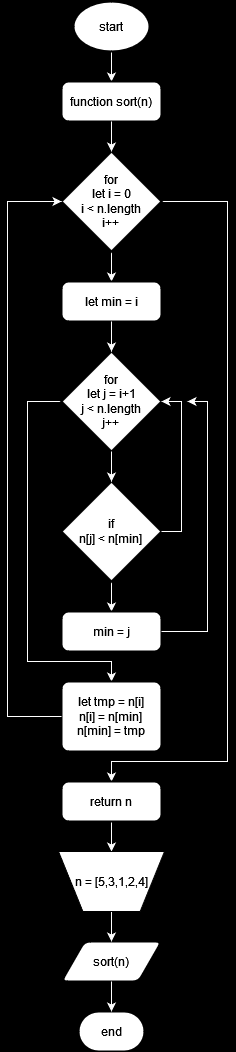

The diagram above was exported from draw.io. Its source (the exported page's mxGraphModel, read from the mxfile embedded in the PNG):
<mxGraphModel dx="1050" dy="529" grid="1" gridSize="10" guides="1" tooltips="1" connect="1" arrows="1" fold="1" page="1" pageScale="1" pageWidth="827" pageHeight="1169" background="#000000" math="0" shadow="0">
  <root>
    <mxCell id="0" />
    <mxCell id="1" parent="0" />
    <mxCell id="34WmSsgKr0J8LhD5IzpR-14" style="edgeStyle=orthogonalEdgeStyle;rounded=0;orthogonalLoop=1;jettySize=auto;html=1;exitX=0.5;exitY=1;exitDx=0;exitDy=0;exitPerimeter=0;entryX=0.5;entryY=0;entryDx=0;entryDy=0;strokeColor=#FFFFFF;" parent="1" source="34WmSsgKr0J8LhD5IzpR-1" target="34WmSsgKr0J8LhD5IzpR-2" edge="1">
      <mxGeometry relative="1" as="geometry" />
    </mxCell>
    <mxCell id="34WmSsgKr0J8LhD5IzpR-1" value="start" style="strokeWidth=2;html=1;shape=mxgraph.flowchart.start_1;whiteSpace=wrap;strokeColor=#000000;" parent="1" vertex="1">
      <mxGeometry x="376" y="40" width="76" height="50" as="geometry" />
    </mxCell>
    <mxCell id="34WmSsgKr0J8LhD5IzpR-2" value="function sort(n)" style="rounded=1;whiteSpace=wrap;html=1;absoluteArcSize=1;arcSize=14;strokeWidth=2;strokeColor=#000000;" parent="1" vertex="1">
      <mxGeometry x="364" y="120" width="100" height="40" as="geometry" />
    </mxCell>
    <mxCell id="34WmSsgKr0J8LhD5IzpR-16" style="edgeStyle=orthogonalEdgeStyle;rounded=0;orthogonalLoop=1;jettySize=auto;html=1;exitX=0.5;exitY=1;exitDx=0;exitDy=0;exitPerimeter=0;entryX=0.5;entryY=0;entryDx=0;entryDy=0;strokeColor=#FFFFFF;" parent="1" source="34WmSsgKr0J8LhD5IzpR-3" target="34WmSsgKr0J8LhD5IzpR-4" edge="1">
      <mxGeometry relative="1" as="geometry" />
    </mxCell>
    <mxCell id="34WmSsgKr0J8LhD5IzpR-26" style="edgeStyle=orthogonalEdgeStyle;rounded=0;orthogonalLoop=1;jettySize=auto;html=1;exitX=1;exitY=0.5;exitDx=0;exitDy=0;exitPerimeter=0;entryX=0.5;entryY=0;entryDx=0;entryDy=0;strokeColor=#FFFFFF;" parent="1" source="34WmSsgKr0J8LhD5IzpR-3" target="34WmSsgKr0J8LhD5IzpR-10" edge="1">
      <mxGeometry relative="1" as="geometry">
        <Array as="points">
          <mxPoint x="530" y="240" />
          <mxPoint x="530" y="800" />
          <mxPoint x="414" y="800" />
        </Array>
      </mxGeometry>
    </mxCell>
    <mxCell id="34WmSsgKr0J8LhD5IzpR-3" value="&lt;div&gt;for&lt;/div&gt;&lt;div&gt;let i = 0&lt;/div&gt;&lt;div&gt;i &amp;lt; n.length&lt;/div&gt;&lt;div&gt;i++&lt;br&gt;&lt;/div&gt;" style="strokeWidth=2;html=1;shape=mxgraph.flowchart.decision;whiteSpace=wrap;strokeColor=#000000;" parent="1" vertex="1">
      <mxGeometry x="364" y="190" width="100" height="100" as="geometry" />
    </mxCell>
    <mxCell id="34WmSsgKr0J8LhD5IzpR-4" value="let min = i" style="rounded=1;whiteSpace=wrap;html=1;absoluteArcSize=1;arcSize=14;strokeWidth=2;strokeColor=#000000;" parent="1" vertex="1">
      <mxGeometry x="364" y="320" width="100" height="40" as="geometry" />
    </mxCell>
    <mxCell id="34WmSsgKr0J8LhD5IzpR-24" style="edgeStyle=orthogonalEdgeStyle;rounded=0;orthogonalLoop=1;jettySize=auto;html=1;exitX=0;exitY=0.5;exitDx=0;exitDy=0;exitPerimeter=0;entryX=0.5;entryY=0;entryDx=0;entryDy=0;strokeColor=#FFFFFF;" parent="1" source="34WmSsgKr0J8LhD5IzpR-5" target="34WmSsgKr0J8LhD5IzpR-9" edge="1">
      <mxGeometry relative="1" as="geometry">
        <Array as="points">
          <mxPoint x="330" y="440" />
          <mxPoint x="330" y="700" />
          <mxPoint x="414" y="700" />
        </Array>
      </mxGeometry>
    </mxCell>
    <mxCell id="34WmSsgKr0J8LhD5IzpR-5" value="&lt;div&gt;for&lt;/div&gt;&lt;div&gt;let j = i+1&lt;/div&gt;&lt;div&gt;j &amp;lt; n.length&lt;/div&gt;&lt;div&gt;j++&lt;br&gt;&lt;/div&gt;" style="strokeWidth=2;html=1;shape=mxgraph.flowchart.decision;whiteSpace=wrap;strokeColor=#000000;" parent="1" vertex="1">
      <mxGeometry x="364" y="390" width="100" height="100" as="geometry" />
    </mxCell>
    <mxCell id="34WmSsgKr0J8LhD5IzpR-19" style="edgeStyle=orthogonalEdgeStyle;rounded=0;orthogonalLoop=1;jettySize=auto;html=1;exitX=0.5;exitY=1;exitDx=0;exitDy=0;exitPerimeter=0;entryX=0.5;entryY=0;entryDx=0;entryDy=0;strokeColor=#FFFFFF;" parent="1" source="34WmSsgKr0J8LhD5IzpR-6" target="34WmSsgKr0J8LhD5IzpR-8" edge="1">
      <mxGeometry relative="1" as="geometry" />
    </mxCell>
    <mxCell id="34WmSsgKr0J8LhD5IzpR-6" value="&lt;div&gt;if&lt;/div&gt;&lt;div&gt;n[j] &amp;lt; n[min]&lt;br&gt;&lt;/div&gt;" style="strokeWidth=2;html=1;shape=mxgraph.flowchart.decision;whiteSpace=wrap;strokeColor=#000000;" parent="1" vertex="1">
      <mxGeometry x="364" y="520" width="100" height="100" as="geometry" />
    </mxCell>
    <mxCell id="34WmSsgKr0J8LhD5IzpR-8" value="min = j" style="rounded=1;whiteSpace=wrap;html=1;absoluteArcSize=1;arcSize=14;strokeWidth=2;strokeColor=#000000;" parent="1" vertex="1">
      <mxGeometry x="364" y="650" width="100" height="40" as="geometry" />
    </mxCell>
    <mxCell id="34WmSsgKr0J8LhD5IzpR-9" value="&lt;div&gt;let tmp = n[i]&lt;/div&gt;&lt;div&gt;n[i] = n[min]&lt;/div&gt;&lt;div&gt;n[min] = tmp&lt;br&gt;&lt;/div&gt;" style="rounded=1;whiteSpace=wrap;html=1;absoluteArcSize=1;arcSize=14;strokeWidth=2;strokeColor=#000000;" parent="1" vertex="1">
      <mxGeometry x="364" y="720" width="100" height="70" as="geometry" />
    </mxCell>
    <mxCell id="34WmSsgKr0J8LhD5IzpR-27" style="edgeStyle=orthogonalEdgeStyle;rounded=0;orthogonalLoop=1;jettySize=auto;html=1;exitX=0.5;exitY=1;exitDx=0;exitDy=0;entryX=0.5;entryY=0;entryDx=0;entryDy=0;strokeColor=#FFFFFF;" parent="1" source="34WmSsgKr0J8LhD5IzpR-10" target="34WmSsgKr0J8LhD5IzpR-12" edge="1">
      <mxGeometry relative="1" as="geometry" />
    </mxCell>
    <mxCell id="34WmSsgKr0J8LhD5IzpR-10" value="return n" style="rounded=1;whiteSpace=wrap;html=1;absoluteArcSize=1;arcSize=14;strokeWidth=2;strokeColor=#000000;" parent="1" vertex="1">
      <mxGeometry x="364" y="820" width="100" height="40" as="geometry" />
    </mxCell>
    <mxCell id="34WmSsgKr0J8LhD5IzpR-11" value="sort(n)" style="shape=parallelogram;html=1;strokeWidth=2;perimeter=parallelogramPerimeter;whiteSpace=wrap;rounded=1;arcSize=12;size=0.23;" parent="1" vertex="1">
      <mxGeometry x="364" y="980" width="100" height="40" as="geometry" />
    </mxCell>
    <mxCell id="34WmSsgKr0J8LhD5IzpR-28" style="edgeStyle=orthogonalEdgeStyle;rounded=0;orthogonalLoop=1;jettySize=auto;html=1;exitX=0.5;exitY=1;exitDx=0;exitDy=0;entryX=0.5;entryY=0;entryDx=0;entryDy=0;strokeColor=#FFFFFF;" parent="1" source="34WmSsgKr0J8LhD5IzpR-12" target="34WmSsgKr0J8LhD5IzpR-11" edge="1">
      <mxGeometry relative="1" as="geometry" />
    </mxCell>
    <mxCell id="34WmSsgKr0J8LhD5IzpR-12" value="n = [5,3,1,2,4]" style="verticalLabelPosition=middle;verticalAlign=middle;html=1;shape=trapezoid;perimeter=trapezoidPerimeter;whiteSpace=wrap;size=0.23;arcSize=10;flipV=1;labelPosition=center;align=center;" parent="1" vertex="1">
      <mxGeometry x="361" y="890" width="106" height="60" as="geometry" />
    </mxCell>
    <mxCell id="34WmSsgKr0J8LhD5IzpR-13" value="end" style="strokeWidth=2;html=1;shape=mxgraph.flowchart.terminator;whiteSpace=wrap;" parent="1" vertex="1">
      <mxGeometry x="381" y="1050" width="66" height="40" as="geometry" />
    </mxCell>
    <mxCell id="34WmSsgKr0J8LhD5IzpR-15" style="edgeStyle=orthogonalEdgeStyle;rounded=0;orthogonalLoop=1;jettySize=auto;html=1;exitX=0.5;exitY=1;exitDx=0;exitDy=0;entryX=0.5;entryY=0;entryDx=0;entryDy=0;entryPerimeter=0;strokeColor=#FFFFFF;" parent="1" source="34WmSsgKr0J8LhD5IzpR-2" target="34WmSsgKr0J8LhD5IzpR-3" edge="1">
      <mxGeometry relative="1" as="geometry" />
    </mxCell>
    <mxCell id="34WmSsgKr0J8LhD5IzpR-17" style="edgeStyle=orthogonalEdgeStyle;rounded=0;orthogonalLoop=1;jettySize=auto;html=1;exitX=0.5;exitY=1;exitDx=0;exitDy=0;entryX=0.5;entryY=0;entryDx=0;entryDy=0;entryPerimeter=0;strokeColor=#FFFFFF;" parent="1" source="34WmSsgKr0J8LhD5IzpR-4" target="34WmSsgKr0J8LhD5IzpR-5" edge="1">
      <mxGeometry relative="1" as="geometry" />
    </mxCell>
    <mxCell id="34WmSsgKr0J8LhD5IzpR-18" style="edgeStyle=orthogonalEdgeStyle;rounded=0;orthogonalLoop=1;jettySize=auto;html=1;exitX=0.5;exitY=1;exitDx=0;exitDy=0;exitPerimeter=0;entryX=0.5;entryY=0;entryDx=0;entryDy=0;entryPerimeter=0;strokeColor=#FFFFFF;" parent="1" source="34WmSsgKr0J8LhD5IzpR-5" target="34WmSsgKr0J8LhD5IzpR-6" edge="1">
      <mxGeometry relative="1" as="geometry" />
    </mxCell>
    <mxCell id="34WmSsgKr0J8LhD5IzpR-21" style="edgeStyle=orthogonalEdgeStyle;rounded=0;orthogonalLoop=1;jettySize=auto;html=1;exitX=1;exitY=0.5;exitDx=0;exitDy=0;exitPerimeter=0;entryX=1;entryY=0.5;entryDx=0;entryDy=0;entryPerimeter=0;strokeColor=#FFFFFF;" parent="1" source="34WmSsgKr0J8LhD5IzpR-6" target="34WmSsgKr0J8LhD5IzpR-5" edge="1">
      <mxGeometry relative="1" as="geometry" />
    </mxCell>
    <mxCell id="34WmSsgKr0J8LhD5IzpR-22" style="edgeStyle=orthogonalEdgeStyle;rounded=0;orthogonalLoop=1;jettySize=auto;html=1;exitX=1;exitY=0.5;exitDx=0;exitDy=0;strokeColor=#FFFFFF;" parent="1" source="34WmSsgKr0J8LhD5IzpR-8" edge="1">
      <mxGeometry relative="1" as="geometry">
        <mxPoint x="490" y="440" as="targetPoint" />
        <Array as="points">
          <mxPoint x="510" y="670" />
          <mxPoint x="510" y="440" />
        </Array>
      </mxGeometry>
    </mxCell>
    <mxCell id="34WmSsgKr0J8LhD5IzpR-25" style="edgeStyle=orthogonalEdgeStyle;rounded=0;orthogonalLoop=1;jettySize=auto;html=1;exitX=0;exitY=0.5;exitDx=0;exitDy=0;entryX=0;entryY=0.5;entryDx=0;entryDy=0;entryPerimeter=0;strokeColor=#FFFFFF;" parent="1" source="34WmSsgKr0J8LhD5IzpR-9" target="34WmSsgKr0J8LhD5IzpR-3" edge="1">
      <mxGeometry relative="1" as="geometry">
        <Array as="points">
          <mxPoint x="310" y="755" />
          <mxPoint x="310" y="240" />
        </Array>
      </mxGeometry>
    </mxCell>
    <mxCell id="34WmSsgKr0J8LhD5IzpR-29" style="edgeStyle=orthogonalEdgeStyle;rounded=0;orthogonalLoop=1;jettySize=auto;html=1;exitX=0.5;exitY=1;exitDx=0;exitDy=0;entryX=0.5;entryY=0;entryDx=0;entryDy=0;entryPerimeter=0;strokeColor=#FFFFFF;" parent="1" source="34WmSsgKr0J8LhD5IzpR-11" target="34WmSsgKr0J8LhD5IzpR-13" edge="1">
      <mxGeometry relative="1" as="geometry" />
    </mxCell>
    <mxCell id="34WmSsgKr0J8LhD5IzpR-32" value="T" style="text;html=1;align=center;verticalAlign=middle;whiteSpace=wrap;rounded=0;" parent="1" vertex="1">
      <mxGeometry x="407" y="280" width="40" height="30" as="geometry" />
    </mxCell>
    <mxCell id="34WmSsgKr0J8LhD5IzpR-33" value="T" style="text;html=1;align=center;verticalAlign=middle;whiteSpace=wrap;rounded=0;" parent="1" vertex="1">
      <mxGeometry x="407" y="480" width="40" height="30" as="geometry" />
    </mxCell>
    <mxCell id="34WmSsgKr0J8LhD5IzpR-34" value="T" style="text;html=1;align=center;verticalAlign=middle;whiteSpace=wrap;rounded=0;" parent="1" vertex="1">
      <mxGeometry x="407" y="610" width="40" height="30" as="geometry" />
    </mxCell>
    <mxCell id="34WmSsgKr0J8LhD5IzpR-35" value="F" style="text;html=1;align=center;verticalAlign=middle;whiteSpace=wrap;rounded=0;" parent="1" vertex="1">
      <mxGeometry x="451" y="543" width="40" height="30" as="geometry" />
    </mxCell>
    <mxCell id="34WmSsgKr0J8LhD5IzpR-36" value="F" style="text;html=1;align=center;verticalAlign=middle;whiteSpace=wrap;rounded=0;" parent="1" vertex="1">
      <mxGeometry x="336" y="410" width="40" height="30" as="geometry" />
    </mxCell>
    <mxCell id="34WmSsgKr0J8LhD5IzpR-37" value="F" style="text;html=1;align=center;verticalAlign=middle;whiteSpace=wrap;rounded=0;" parent="1" vertex="1">
      <mxGeometry x="452" y="210" width="40" height="30" as="geometry" />
    </mxCell>
  </root>
</mxGraphModel>